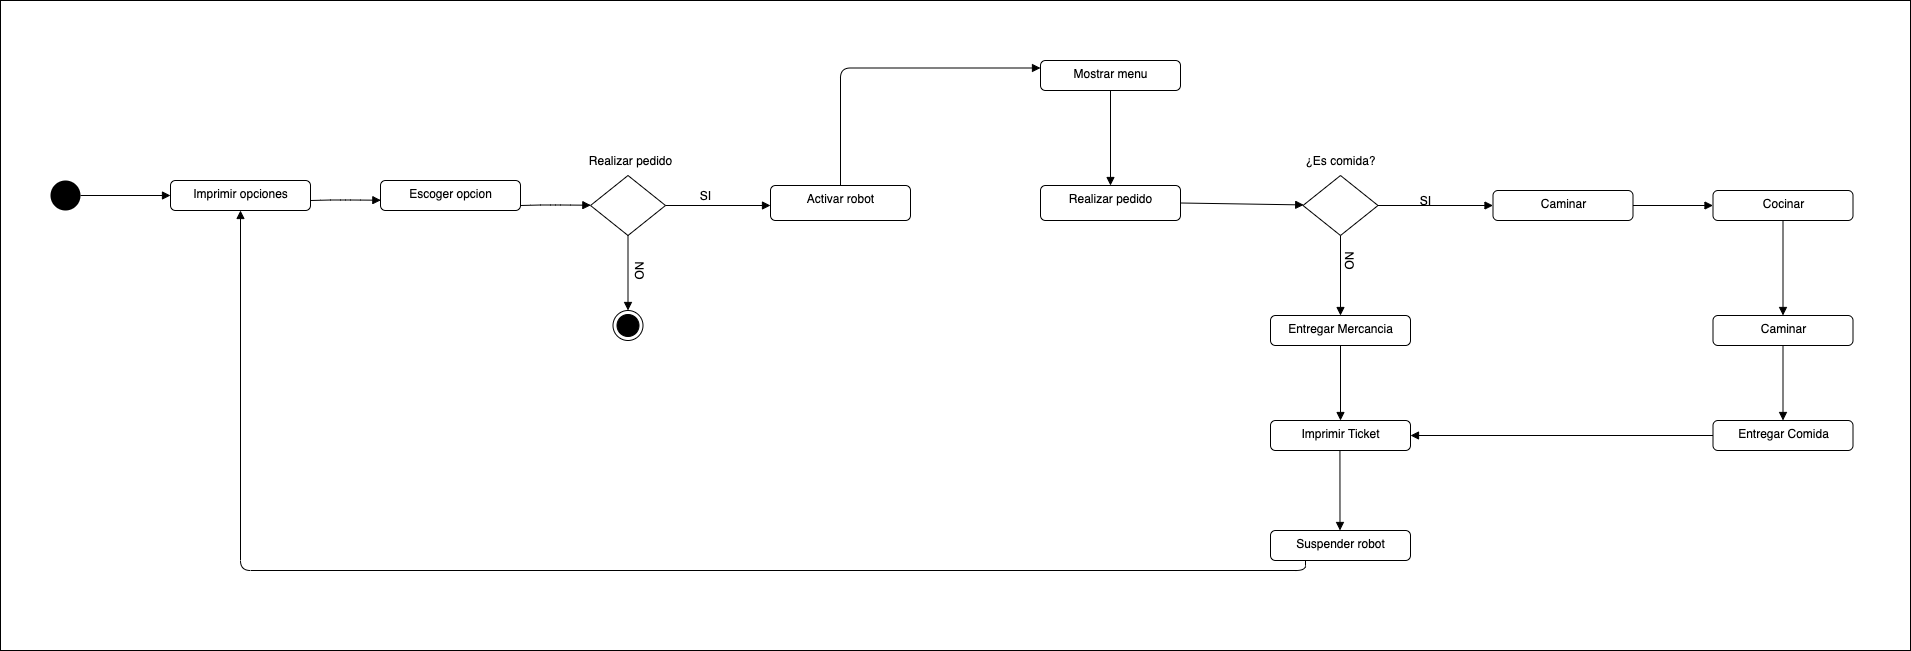

The diagram above was exported from draw.io. Its source (the exported page's mxGraphModel, read from the mxfile embedded in the PNG):
<mxGraphModel dx="1773" dy="1815" grid="1" gridSize="10" guides="1" tooltips="1" connect="1" arrows="1" fold="1" page="1" pageScale="1" pageWidth="827" pageHeight="1169" math="0" shadow="0">
  <root>
    <mxCell id="0" />
    <mxCell id="1" parent="0" />
    <mxCell id="BPEpHp6X5FZ6ZNJYMBLz-1" value="" style="ellipse;fillColor=#000000;strokeColor=none;" vertex="1" parent="1">
      <mxGeometry x="-180" y="90" width="30" height="30" as="geometry" />
    </mxCell>
    <mxCell id="BPEpHp6X5FZ6ZNJYMBLz-3" value="" style="rhombus;" vertex="1" parent="1">
      <mxGeometry x="360" y="85" width="75" height="60" as="geometry" />
    </mxCell>
    <mxCell id="BPEpHp6X5FZ6ZNJYMBLz-4" value="" style="html=1;verticalAlign=bottom;endArrow=block;" edge="1" parent="1" source="BPEpHp6X5FZ6ZNJYMBLz-1" target="BPEpHp6X5FZ6ZNJYMBLz-7">
      <mxGeometry width="80" relative="1" as="geometry">
        <mxPoint x="-150" y="119.5" as="sourcePoint" />
        <mxPoint x="-70" y="119.5" as="targetPoint" />
      </mxGeometry>
    </mxCell>
    <mxCell id="BPEpHp6X5FZ6ZNJYMBLz-7" value="Imprimir opciones" style="html=1;align=center;verticalAlign=top;rounded=1;absoluteArcSize=1;arcSize=10;dashed=0;" vertex="1" parent="1">
      <mxGeometry x="-60" y="90" width="140" height="30" as="geometry" />
    </mxCell>
    <mxCell id="BPEpHp6X5FZ6ZNJYMBLz-8" value="" style="html=1;verticalAlign=bottom;endArrow=block;" edge="1" parent="1" target="BPEpHp6X5FZ6ZNJYMBLz-3">
      <mxGeometry y="30" width="80" relative="1" as="geometry">
        <mxPoint x="290" y="115" as="sourcePoint" />
        <mxPoint x="360" y="114.5" as="targetPoint" />
        <Array as="points">
          <mxPoint x="310" y="114.5" />
          <mxPoint x="330" y="114.5" />
        </Array>
        <mxPoint as="offset" />
      </mxGeometry>
    </mxCell>
    <mxCell id="BPEpHp6X5FZ6ZNJYMBLz-9" value="" style="html=1;verticalAlign=bottom;endArrow=block;" edge="1" parent="1" source="BPEpHp6X5FZ6ZNJYMBLz-3">
      <mxGeometry width="80" relative="1" as="geometry">
        <mxPoint x="435" y="114.5" as="sourcePoint" />
        <mxPoint x="540" y="115" as="targetPoint" />
      </mxGeometry>
    </mxCell>
    <mxCell id="BPEpHp6X5FZ6ZNJYMBLz-10" value="" style="html=1;verticalAlign=bottom;endArrow=block;" edge="1" parent="1" source="BPEpHp6X5FZ6ZNJYMBLz-3" target="BPEpHp6X5FZ6ZNJYMBLz-11">
      <mxGeometry width="80" relative="1" as="geometry">
        <mxPoint x="397" y="145" as="sourcePoint" />
        <mxPoint x="397" y="220" as="targetPoint" />
      </mxGeometry>
    </mxCell>
    <mxCell id="BPEpHp6X5FZ6ZNJYMBLz-11" value="" style="ellipse;html=1;shape=endState;fillColor=#000000;strokeColor=#000000;" vertex="1" parent="1">
      <mxGeometry x="382.5" y="220" width="30" height="30" as="geometry" />
    </mxCell>
    <mxCell id="BPEpHp6X5FZ6ZNJYMBLz-12" value="SI" style="text;html=1;align=center;verticalAlign=middle;resizable=0;points=[];autosize=1;" vertex="1" parent="1">
      <mxGeometry x="460" y="95" width="30" height="20" as="geometry" />
    </mxCell>
    <mxCell id="BPEpHp6X5FZ6ZNJYMBLz-13" value="NO" style="text;html=1;align=center;verticalAlign=middle;resizable=0;points=[];autosize=1;rotation=90;" vertex="1" parent="1">
      <mxGeometry x="395" y="170" width="30" height="20" as="geometry" />
    </mxCell>
    <mxCell id="BPEpHp6X5FZ6ZNJYMBLz-14" value="Mostrar menu" style="html=1;align=center;verticalAlign=top;rounded=1;absoluteArcSize=1;arcSize=10;dashed=0;" vertex="1" parent="1">
      <mxGeometry x="810" y="-30" width="140" height="30" as="geometry" />
    </mxCell>
    <mxCell id="BPEpHp6X5FZ6ZNJYMBLz-16" value="" style="rhombus;" vertex="1" parent="1">
      <mxGeometry x="1072.5" y="85" width="75" height="60" as="geometry" />
    </mxCell>
    <mxCell id="BPEpHp6X5FZ6ZNJYMBLz-17" value="Caminar" style="html=1;align=center;verticalAlign=top;rounded=1;absoluteArcSize=1;arcSize=10;dashed=0;" vertex="1" parent="1">
      <mxGeometry x="1262.5" y="100" width="140" height="30" as="geometry" />
    </mxCell>
    <mxCell id="BPEpHp6X5FZ6ZNJYMBLz-18" value="Cocinar" style="html=1;align=center;verticalAlign=top;rounded=1;absoluteArcSize=1;arcSize=10;dashed=0;" vertex="1" parent="1">
      <mxGeometry x="1482.5" y="100" width="140" height="30" as="geometry" />
    </mxCell>
    <mxCell id="BPEpHp6X5FZ6ZNJYMBLz-19" value="Caminar" style="html=1;align=center;verticalAlign=top;rounded=1;absoluteArcSize=1;arcSize=10;dashed=0;" vertex="1" parent="1">
      <mxGeometry x="1482.5" y="225" width="140" height="30" as="geometry" />
    </mxCell>
    <mxCell id="BPEpHp6X5FZ6ZNJYMBLz-20" value="Entregar Comida" style="html=1;align=center;verticalAlign=top;rounded=1;absoluteArcSize=1;arcSize=10;dashed=0;" vertex="1" parent="1">
      <mxGeometry x="1482.5" y="330" width="140" height="30" as="geometry" />
    </mxCell>
    <mxCell id="BPEpHp6X5FZ6ZNJYMBLz-23" value="Realizar pedido" style="text;html=1;align=center;verticalAlign=middle;resizable=0;points=[];autosize=1;" vertex="1" parent="1">
      <mxGeometry x="350" y="60" width="100" height="20" as="geometry" />
    </mxCell>
    <mxCell id="BPEpHp6X5FZ6ZNJYMBLz-24" value="¿Es comida?" style="text;html=1;align=center;verticalAlign=middle;resizable=0;points=[];autosize=1;" vertex="1" parent="1">
      <mxGeometry x="1065" y="60" width="90" height="20" as="geometry" />
    </mxCell>
    <mxCell id="BPEpHp6X5FZ6ZNJYMBLz-25" value="Realizar pedido" style="html=1;align=center;verticalAlign=top;rounded=1;absoluteArcSize=1;arcSize=10;dashed=0;" vertex="1" parent="1">
      <mxGeometry x="810" y="95" width="140" height="35" as="geometry" />
    </mxCell>
    <mxCell id="zhEx0V7f8cFXtt1WTcST-4" value="" style="html=1;verticalAlign=bottom;endArrow=block;exitX=1;exitY=0.5;exitDx=0;exitDy=0;" edge="1" parent="1" source="BPEpHp6X5FZ6ZNJYMBLz-25" target="BPEpHp6X5FZ6ZNJYMBLz-16">
      <mxGeometry width="80" relative="1" as="geometry">
        <mxPoint x="940" y="120" as="sourcePoint" />
        <mxPoint x="600" y="244.5" as="targetPoint" />
      </mxGeometry>
    </mxCell>
    <mxCell id="zhEx0V7f8cFXtt1WTcST-5" value="" style="html=1;verticalAlign=bottom;endArrow=block;entryX=0.5;entryY=0;entryDx=0;entryDy=0;" edge="1" parent="1" source="BPEpHp6X5FZ6ZNJYMBLz-16" target="tR4fTT2dlZDkwbNzkPp8-3">
      <mxGeometry width="80" relative="1" as="geometry">
        <mxPoint x="690" y="126.47368421052636" as="sourcePoint" />
        <mxPoint x="1110" y="222.5" as="targetPoint" />
      </mxGeometry>
    </mxCell>
    <mxCell id="zhEx0V7f8cFXtt1WTcST-6" value="" style="html=1;verticalAlign=bottom;endArrow=block;entryX=0.5;entryY=0;entryDx=0;entryDy=0;exitX=0.5;exitY=1;exitDx=0;exitDy=0;" edge="1" parent="1" source="tR4fTT2dlZDkwbNzkPp8-3" target="tR4fTT2dlZDkwbNzkPp8-4">
      <mxGeometry width="80" relative="1" as="geometry">
        <mxPoint x="1110" y="257.5" as="sourcePoint" />
        <mxPoint x="1110" y="345" as="targetPoint" />
      </mxGeometry>
    </mxCell>
    <mxCell id="zhEx0V7f8cFXtt1WTcST-7" value="" style="html=1;verticalAlign=bottom;endArrow=block;" edge="1" parent="1" source="BPEpHp6X5FZ6ZNJYMBLz-14" target="BPEpHp6X5FZ6ZNJYMBLz-25">
      <mxGeometry width="80" relative="1" as="geometry">
        <mxPoint x="700" y="135" as="sourcePoint" />
        <mxPoint x="1092.5" y="135" as="targetPoint" />
      </mxGeometry>
    </mxCell>
    <mxCell id="zhEx0V7f8cFXtt1WTcST-8" value="" style="html=1;verticalAlign=bottom;endArrow=block;" edge="1" parent="1" source="BPEpHp6X5FZ6ZNJYMBLz-16" target="BPEpHp6X5FZ6ZNJYMBLz-17">
      <mxGeometry width="80" relative="1" as="geometry">
        <mxPoint x="710" y="145" as="sourcePoint" />
        <mxPoint x="1102.5" y="145" as="targetPoint" />
      </mxGeometry>
    </mxCell>
    <mxCell id="zhEx0V7f8cFXtt1WTcST-9" value="" style="html=1;verticalAlign=bottom;endArrow=block;" edge="1" parent="1" source="BPEpHp6X5FZ6ZNJYMBLz-18" target="BPEpHp6X5FZ6ZNJYMBLz-19">
      <mxGeometry width="80" relative="1" as="geometry">
        <mxPoint x="720" y="155" as="sourcePoint" />
        <mxPoint x="1112.5" y="155" as="targetPoint" />
      </mxGeometry>
    </mxCell>
    <mxCell id="zhEx0V7f8cFXtt1WTcST-10" value="" style="html=1;verticalAlign=bottom;endArrow=block;" edge="1" parent="1" source="BPEpHp6X5FZ6ZNJYMBLz-17" target="BPEpHp6X5FZ6ZNJYMBLz-18">
      <mxGeometry width="80" relative="1" as="geometry">
        <mxPoint x="730" y="165" as="sourcePoint" />
        <mxPoint x="1122.5" y="165" as="targetPoint" />
      </mxGeometry>
    </mxCell>
    <mxCell id="zhEx0V7f8cFXtt1WTcST-11" value="" style="html=1;verticalAlign=bottom;endArrow=block;" edge="1" parent="1" source="BPEpHp6X5FZ6ZNJYMBLz-19" target="BPEpHp6X5FZ6ZNJYMBLz-20">
      <mxGeometry width="80" relative="1" as="geometry">
        <mxPoint x="740" y="175" as="sourcePoint" />
        <mxPoint x="1132.5" y="175" as="targetPoint" />
      </mxGeometry>
    </mxCell>
    <mxCell id="BPEpHp6X5FZ6ZNJYMBLz-26" value="SI" style="text;html=1;align=center;verticalAlign=middle;resizable=0;points=[];autosize=1;" vertex="1" parent="1">
      <mxGeometry x="1180" y="100" width="30" height="20" as="geometry" />
    </mxCell>
    <mxCell id="BPEpHp6X5FZ6ZNJYMBLz-27" value="NO" style="text;html=1;align=center;verticalAlign=middle;resizable=0;points=[];autosize=1;rotation=90;" vertex="1" parent="1">
      <mxGeometry x="1105" y="160" width="30" height="20" as="geometry" />
    </mxCell>
    <mxCell id="BPEpHp6X5FZ6ZNJYMBLz-29" value="Escoger opcion" style="html=1;align=center;verticalAlign=top;rounded=1;absoluteArcSize=1;arcSize=10;dashed=0;" vertex="1" parent="1">
      <mxGeometry x="150" y="90" width="140" height="30" as="geometry" />
    </mxCell>
    <mxCell id="BPEpHp6X5FZ6ZNJYMBLz-30" value="" style="html=1;verticalAlign=bottom;endArrow=block;" edge="1" parent="1">
      <mxGeometry y="30" width="80" relative="1" as="geometry">
        <mxPoint x="80" y="110" as="sourcePoint" />
        <mxPoint x="150.3440366972477" y="109.72477064220186" as="targetPoint" />
        <Array as="points">
          <mxPoint x="100" y="109.5" />
          <mxPoint x="120" y="109.5" />
        </Array>
        <mxPoint as="offset" />
      </mxGeometry>
    </mxCell>
    <mxCell id="BPEpHp6X5FZ6ZNJYMBLz-32" value="" style="html=1;verticalAlign=bottom;endArrow=block;edgeStyle=orthogonalEdgeStyle;entryX=0.5;entryY=1;entryDx=0;entryDy=0;exitX=0.25;exitY=1;exitDx=0;exitDy=0;" edge="1" parent="1" source="BPEpHp6X5FZ6ZNJYMBLz-33" target="BPEpHp6X5FZ6ZNJYMBLz-7">
      <mxGeometry width="80" relative="1" as="geometry">
        <mxPoint x="1050" y="480" as="sourcePoint" />
        <mxPoint x="380" y="380" as="targetPoint" />
      </mxGeometry>
    </mxCell>
    <mxCell id="tR4fTT2dlZDkwbNzkPp8-1" value="" style="html=1;verticalAlign=bottom;endArrow=block;entryX=1;entryY=0.5;entryDx=0;entryDy=0;" edge="1" parent="1" source="BPEpHp6X5FZ6ZNJYMBLz-20" target="tR4fTT2dlZDkwbNzkPp8-4">
      <mxGeometry width="80" relative="1" as="geometry">
        <mxPoint x="1120" y="267.5" as="sourcePoint" />
        <mxPoint x="1340" y="300" as="targetPoint" />
      </mxGeometry>
    </mxCell>
    <mxCell id="tR4fTT2dlZDkwbNzkPp8-3" value="Entregar Mercancia" style="html=1;align=center;verticalAlign=top;rounded=1;absoluteArcSize=1;arcSize=10;dashed=0;" vertex="1" parent="1">
      <mxGeometry x="1040" y="225" width="140" height="30" as="geometry" />
    </mxCell>
    <mxCell id="tR4fTT2dlZDkwbNzkPp8-4" value="Imprimir Ticket" style="html=1;align=center;verticalAlign=top;rounded=1;absoluteArcSize=1;arcSize=10;dashed=0;" vertex="1" parent="1">
      <mxGeometry x="1040" y="330" width="140" height="30" as="geometry" />
    </mxCell>
    <mxCell id="BPEpHp6X5FZ6ZNJYMBLz-33" value="Suspender robot" style="html=1;align=center;verticalAlign=top;rounded=1;absoluteArcSize=1;arcSize=10;dashed=0;" vertex="1" parent="1">
      <mxGeometry x="1040" y="440" width="140" height="30" as="geometry" />
    </mxCell>
    <mxCell id="BPEpHp6X5FZ6ZNJYMBLz-34" value="" style="html=1;verticalAlign=bottom;endArrow=block;entryX=0.5;entryY=0;entryDx=0;entryDy=0;exitX=0.496;exitY=1;exitDx=0;exitDy=0;exitPerimeter=0;" edge="1" parent="1" source="tR4fTT2dlZDkwbNzkPp8-4">
      <mxGeometry width="80" relative="1" as="geometry">
        <mxPoint x="1109.5" y="365" as="sourcePoint" />
        <mxPoint x="1109.5" y="440" as="targetPoint" />
      </mxGeometry>
    </mxCell>
    <mxCell id="BPEpHp6X5FZ6ZNJYMBLz-35" value="Activar robot" style="html=1;align=center;verticalAlign=top;rounded=1;absoluteArcSize=1;arcSize=10;dashed=0;" vertex="1" parent="1">
      <mxGeometry x="540" y="95" width="140" height="35" as="geometry" />
    </mxCell>
    <mxCell id="BPEpHp6X5FZ6ZNJYMBLz-37" value="" style="html=1;verticalAlign=bottom;endArrow=block;entryX=0;entryY=0.25;entryDx=0;entryDy=0;exitX=0.5;exitY=0;exitDx=0;exitDy=0;edgeStyle=orthogonalEdgeStyle;" edge="1" parent="1" source="BPEpHp6X5FZ6ZNJYMBLz-35" target="BPEpHp6X5FZ6ZNJYMBLz-14">
      <mxGeometry width="80" relative="1" as="geometry">
        <mxPoint x="680" y="115" as="sourcePoint" />
        <mxPoint x="785" y="115" as="targetPoint" />
      </mxGeometry>
    </mxCell>
    <mxCell id="BPEpHp6X5FZ6ZNJYMBLz-39" value="" style="rounded=0;whiteSpace=wrap;html=1;fillColor=none;" vertex="1" parent="1">
      <mxGeometry x="-230" y="-90" width="1910" height="650" as="geometry" />
    </mxCell>
  </root>
</mxGraphModel>